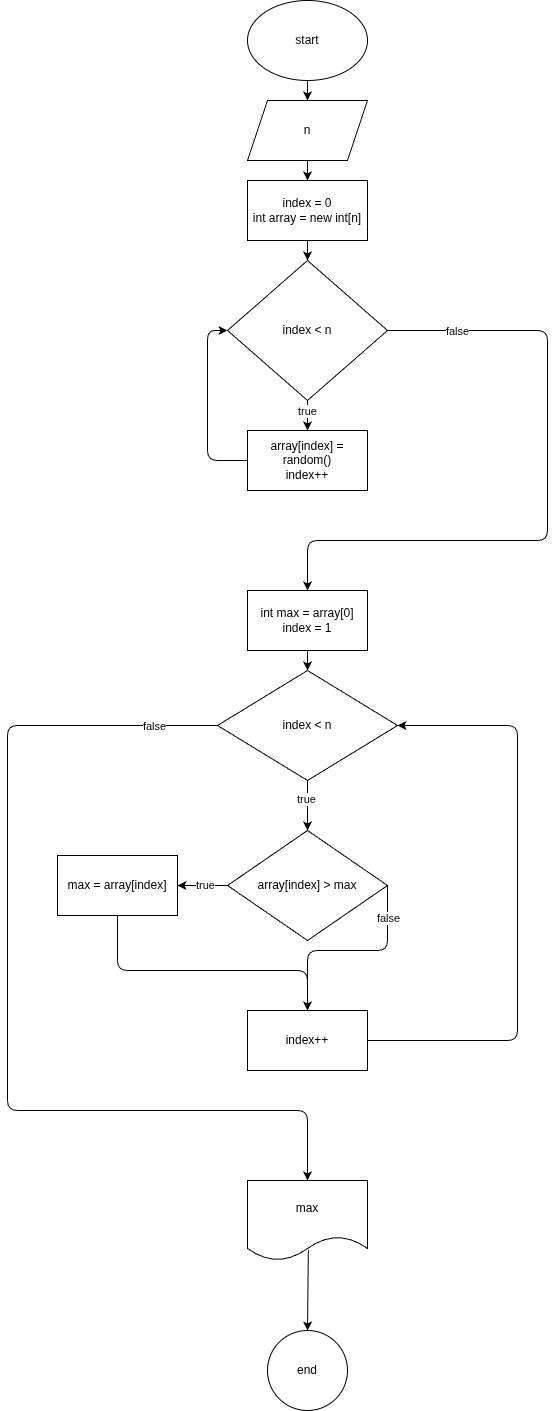

The diagram above was exported from draw.io. Its source (the exported page's mxGraphModel, read from the mxfile embedded in the PNG):
<mxGraphModel dx="817" dy="413" grid="1" gridSize="10" guides="1" tooltips="1" connect="1" arrows="1" fold="1" page="1" pageScale="1" pageWidth="827" pageHeight="1169" math="0" shadow="0">
  <root>
    <mxCell id="0" />
    <mxCell id="1" parent="0" />
    <mxCell id="8" value="" style="edgeStyle=none;html=1;" edge="1" parent="1" source="9" target="11">
      <mxGeometry relative="1" as="geometry" />
    </mxCell>
    <mxCell id="9" value="start" style="ellipse;whiteSpace=wrap;html=1;" vertex="1" parent="1">
      <mxGeometry x="300" y="10" width="120" height="80" as="geometry" />
    </mxCell>
    <mxCell id="10" value="" style="edgeStyle=none;html=1;" edge="1" parent="1" source="11" target="13">
      <mxGeometry relative="1" as="geometry" />
    </mxCell>
    <mxCell id="11" value="n" style="shape=parallelogram;perimeter=parallelogramPerimeter;whiteSpace=wrap;html=1;fixedSize=1;" vertex="1" parent="1">
      <mxGeometry x="300" y="110" width="120" height="60" as="geometry" />
    </mxCell>
    <mxCell id="12" value="" style="edgeStyle=none;html=1;" edge="1" parent="1" source="13" target="15">
      <mxGeometry relative="1" as="geometry" />
    </mxCell>
    <mxCell id="13" value="index = 0&lt;div&gt;int array = new int[n]&lt;/div&gt;" style="whiteSpace=wrap;html=1;" vertex="1" parent="1">
      <mxGeometry x="300" y="190" width="120" height="60" as="geometry" />
    </mxCell>
    <mxCell id="17" value="" style="edgeStyle=none;html=1;" edge="1" parent="1" source="15" target="16">
      <mxGeometry relative="1" as="geometry" />
    </mxCell>
    <mxCell id="34" value="true" style="edgeLabel;html=1;align=center;verticalAlign=middle;resizable=0;points=[];" vertex="1" connectable="0" parent="17">
      <mxGeometry x="-0.3222" y="-1" relative="1" as="geometry">
        <mxPoint as="offset" />
      </mxGeometry>
    </mxCell>
    <mxCell id="20" value="" style="edgeStyle=none;html=1;" edge="1" parent="1" source="15">
      <mxGeometry relative="1" as="geometry">
        <mxPoint x="360" y="600" as="targetPoint" />
        <Array as="points">
          <mxPoint x="600" y="340" />
          <mxPoint x="600" y="550" />
          <mxPoint x="360" y="550" />
        </Array>
      </mxGeometry>
    </mxCell>
    <mxCell id="35" value="false" style="edgeLabel;html=1;align=center;verticalAlign=middle;resizable=0;points=[];" vertex="1" connectable="0" parent="20">
      <mxGeometry x="-0.791" relative="1" as="geometry">
        <mxPoint as="offset" />
      </mxGeometry>
    </mxCell>
    <mxCell id="15" value="index &amp;lt; n" style="rhombus;whiteSpace=wrap;html=1;" vertex="1" parent="1">
      <mxGeometry x="280" y="270" width="160" height="140" as="geometry" />
    </mxCell>
    <mxCell id="18" style="edgeStyle=none;html=1;entryX=0;entryY=0.5;entryDx=0;entryDy=0;" edge="1" parent="1" source="16" target="15">
      <mxGeometry relative="1" as="geometry">
        <Array as="points">
          <mxPoint x="260" y="470" />
          <mxPoint x="260" y="340" />
        </Array>
      </mxGeometry>
    </mxCell>
    <mxCell id="16" value="array[index] = random()&lt;div&gt;index++&lt;/div&gt;" style="whiteSpace=wrap;html=1;" vertex="1" parent="1">
      <mxGeometry x="300" y="440" width="120" height="60" as="geometry" />
    </mxCell>
    <mxCell id="23" value="" style="edgeStyle=none;html=1;" edge="1" parent="1" source="21" target="22">
      <mxGeometry relative="1" as="geometry" />
    </mxCell>
    <mxCell id="21" value="int max = array[0]&lt;div&gt;index = 1&lt;/div&gt;" style="rounded=0;whiteSpace=wrap;html=1;" vertex="1" parent="1">
      <mxGeometry x="300" y="600" width="120" height="60" as="geometry" />
    </mxCell>
    <mxCell id="25" value="" style="edgeStyle=none;html=1;" edge="1" parent="1" source="22" target="24">
      <mxGeometry relative="1" as="geometry" />
    </mxCell>
    <mxCell id="37" value="true" style="edgeLabel;html=1;align=center;verticalAlign=middle;resizable=0;points=[];" vertex="1" connectable="0" parent="25">
      <mxGeometry x="-0.2733" y="-2" relative="1" as="geometry">
        <mxPoint as="offset" />
      </mxGeometry>
    </mxCell>
    <mxCell id="45" style="edgeStyle=none;html=1;exitX=0;exitY=0.5;exitDx=0;exitDy=0;entryX=0.5;entryY=0;entryDx=0;entryDy=0;" edge="1" parent="1" source="22" target="41">
      <mxGeometry relative="1" as="geometry">
        <Array as="points">
          <mxPoint x="60" y="735" />
          <mxPoint x="60" y="1120" />
          <mxPoint x="360" y="1120" />
        </Array>
      </mxGeometry>
    </mxCell>
    <mxCell id="46" value="false" style="edgeLabel;html=1;align=center;verticalAlign=middle;resizable=0;points=[];" vertex="1" connectable="0" parent="45">
      <mxGeometry x="-0.8673" relative="1" as="geometry">
        <mxPoint as="offset" />
      </mxGeometry>
    </mxCell>
    <mxCell id="22" value="index &amp;lt; n" style="rhombus;whiteSpace=wrap;html=1;rounded=0;" vertex="1" parent="1">
      <mxGeometry x="270" y="680" width="180" height="110" as="geometry" />
    </mxCell>
    <mxCell id="27" value="" style="edgeStyle=none;html=1;" edge="1" parent="1" source="24" target="26">
      <mxGeometry relative="1" as="geometry" />
    </mxCell>
    <mxCell id="29" value="true" style="edgeLabel;html=1;align=center;verticalAlign=middle;resizable=0;points=[];" vertex="1" connectable="0" parent="27">
      <mxGeometry x="-0.0791" y="-1" relative="1" as="geometry">
        <mxPoint as="offset" />
      </mxGeometry>
    </mxCell>
    <mxCell id="32" style="edgeStyle=none;html=1;exitX=1;exitY=0.5;exitDx=0;exitDy=0;entryX=0.5;entryY=0;entryDx=0;entryDy=0;" edge="1" parent="1" source="24" target="30">
      <mxGeometry relative="1" as="geometry">
        <Array as="points">
          <mxPoint x="440" y="960" />
          <mxPoint x="360" y="960" />
        </Array>
      </mxGeometry>
    </mxCell>
    <mxCell id="36" value="false" style="edgeLabel;html=1;align=center;verticalAlign=middle;resizable=0;points=[];" vertex="1" connectable="0" parent="32">
      <mxGeometry x="-0.6862" relative="1" as="geometry">
        <mxPoint as="offset" />
      </mxGeometry>
    </mxCell>
    <mxCell id="24" value="array[index] &amp;gt; max" style="rhombus;whiteSpace=wrap;html=1;rounded=0;" vertex="1" parent="1">
      <mxGeometry x="280" y="840" width="160" height="110" as="geometry" />
    </mxCell>
    <mxCell id="31" value="" style="edgeStyle=none;html=1;" edge="1" parent="1" source="26" target="30">
      <mxGeometry relative="1" as="geometry">
        <Array as="points">
          <mxPoint x="170" y="980" />
          <mxPoint x="360" y="980" />
        </Array>
      </mxGeometry>
    </mxCell>
    <mxCell id="26" value="max = array[index]" style="whiteSpace=wrap;html=1;rounded=0;" vertex="1" parent="1">
      <mxGeometry x="110" y="865" width="120" height="60" as="geometry" />
    </mxCell>
    <mxCell id="33" style="edgeStyle=none;html=1;exitX=1;exitY=0.5;exitDx=0;exitDy=0;entryX=1;entryY=0.5;entryDx=0;entryDy=0;" edge="1" parent="1" source="30" target="22">
      <mxGeometry relative="1" as="geometry">
        <Array as="points">
          <mxPoint x="570" y="1050" />
          <mxPoint x="570" y="735" />
        </Array>
      </mxGeometry>
    </mxCell>
    <mxCell id="30" value="index++" style="whiteSpace=wrap;html=1;rounded=0;" vertex="1" parent="1">
      <mxGeometry x="300" y="1020" width="120" height="60" as="geometry" />
    </mxCell>
    <mxCell id="44" value="" style="edgeStyle=none;html=1;exitX=0.507;exitY=0.871;exitDx=0;exitDy=0;exitPerimeter=0;" edge="1" parent="1" source="41" target="43">
      <mxGeometry relative="1" as="geometry" />
    </mxCell>
    <mxCell id="41" value="max" style="shape=document;whiteSpace=wrap;html=1;boundedLbl=1;rounded=0;" vertex="1" parent="1">
      <mxGeometry x="300" y="1190" width="120" height="80" as="geometry" />
    </mxCell>
    <mxCell id="43" value="end" style="ellipse;whiteSpace=wrap;html=1;rounded=0;" vertex="1" parent="1">
      <mxGeometry x="320" y="1340" width="80" height="80" as="geometry" />
    </mxCell>
  </root>
</mxGraphModel>